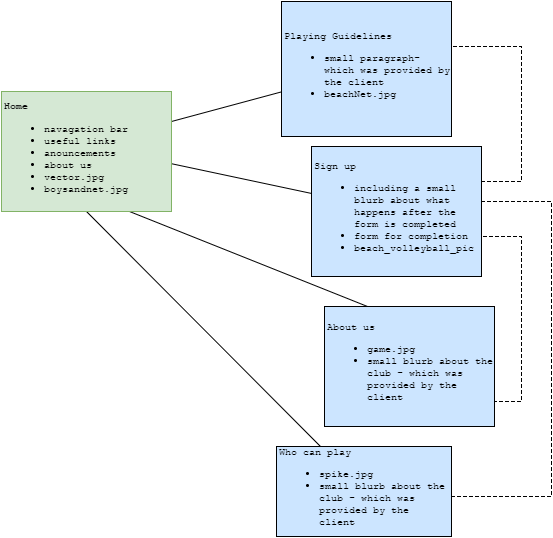

The diagram above was exported from draw.io. Its source (the exported page's mxGraphModel, read from the mxfile embedded in the PNG):
<mxGraphModel dx="616" dy="758" grid="1" gridSize="10" guides="1" tooltips="1" connect="1" arrows="1" fold="1" page="1" pageScale="1" pageWidth="826" pageHeight="1169" background="#ffffff" math="0" shadow="0">
  <root>
    <mxCell id="0" />
    <mxCell id="1" parent="0" />
    <mxCell id="39bcb64a64748cec-6" value="" style="endArrow=none;html=1;fontFamily=Courier New;fontSize=10;exitX=0.25;exitY=0;entryX=0.5;entryY=1;" edge="1" parent="1" source="39bcb64a64748cec-7" target="39bcb64a64748cec-16">
      <mxGeometry width="50" height="50" relative="1" as="geometry">
        <mxPoint x="10" y="160" as="sourcePoint" />
        <mxPoint x="120" y="320" as="targetPoint" />
      </mxGeometry>
    </mxCell>
    <mxCell id="39bcb64a64748cec-7" value="&lt;span&gt;Who can play&lt;/span&gt;&lt;div&gt;&lt;ul&gt;&lt;li&gt;spike.jpg&lt;/li&gt;&lt;li&gt;small blurb about the club - which was provided by the client&lt;/li&gt;&lt;/ul&gt;&lt;/div&gt;" style="whiteSpace=wrap;html=1;fillColor=#CCE5FF;gradientColor=none;fontFamily=Courier New;fontSize=10;align=left;" vertex="1" parent="1">
      <mxGeometry x="365" y="550" width="175" height="90" as="geometry" />
    </mxCell>
    <mxCell id="39bcb64a64748cec-10" value="" style="endArrow=none;html=1;fontFamily=Courier New;fontSize=10;entryX=0.75;entryY=1;exitX=0.25;exitY=0;" edge="1" parent="1" source="39bcb64a64748cec-9" target="39bcb64a64748cec-16">
      <mxGeometry width="50" height="50" relative="1" as="geometry">
        <mxPoint x="350" y="380" as="sourcePoint" />
        <mxPoint x="184.71428571428578" y="330" as="targetPoint" />
      </mxGeometry>
    </mxCell>
    <mxCell id="39bcb64a64748cec-12" value="" style="endArrow=none;html=1;fontFamily=Courier New;fontSize=10;entryX=0.994;entryY=0.601;entryPerimeter=0;" edge="1" parent="1" source="39bcb64a64748cec-11" target="39bcb64a64748cec-16">
      <mxGeometry width="50" height="50" relative="1" as="geometry">
        <mxPoint x="440" y="380" as="sourcePoint" />
        <mxPoint x="230.42857142857144" y="255.71428571428578" as="targetPoint" />
      </mxGeometry>
    </mxCell>
    <mxCell id="39bcb64a64748cec-13" value="Playing Guidelines&lt;div&gt;&lt;ul&gt;&lt;li&gt;small paragraph- which was provided by the client&lt;/li&gt;&lt;li&gt;beachNet.jpg&lt;/li&gt;&lt;/ul&gt;&lt;/div&gt;" style="whiteSpace=wrap;html=1;fillColor=#CCE5FF;gradientColor=none;fontFamily=Courier New;fontSize=10;align=left;" vertex="1" parent="1">
      <mxGeometry x="370" y="105" width="170" height="135" as="geometry" />
    </mxCell>
    <mxCell id="39bcb64a64748cec-14" value="" style="endArrow=none;html=1;fontFamily=Courier New;fontSize=10;entryX=1;entryY=0.25;" edge="1" parent="1" source="39bcb64a64748cec-13" target="39bcb64a64748cec-16">
      <mxGeometry width="50" height="50" relative="1" as="geometry">
        <mxPoint x="270" y="120" as="sourcePoint" />
        <mxPoint x="184.71428571428578" y="230" as="targetPoint" />
      </mxGeometry>
    </mxCell>
    <mxCell id="39bcb64a64748cec-16" value="&lt;b&gt;Home&lt;/b&gt;&lt;div&gt;&lt;ul&gt;&lt;li&gt;navagation bar&lt;/li&gt;&lt;li&gt;useful links&lt;/li&gt;&lt;li&gt;anouncements&amp;nbsp;&lt;/li&gt;&lt;li&gt;about us&lt;/li&gt;&lt;li&gt;vector.jpg&lt;/li&gt;&lt;li&gt;boysandnet.jpg&lt;/li&gt;&lt;/ul&gt;&lt;/div&gt;" style="whiteSpace=wrap;html=1;fontFamily=Courier New;fontSize=10;align=left;plain-green;gradientColor=none;" vertex="1" parent="1">
      <mxGeometry x="90" y="195" width="170" height="120" as="geometry" />
    </mxCell>
    <mxCell id="39bcb64a64748cec-21" value="" style="strokeWidth=1;html=1;shape=mxgraph.flowchart.annotation_1;align=left;fillColor=#CCE5FF;gradientColor=none;fontFamily=Courier New;fontSize=10;rotation=-180;dashed=1;" vertex="1" parent="1">
      <mxGeometry x="540" y="150" width="70" height="135" as="geometry" />
    </mxCell>
    <mxCell id="39bcb64a64748cec-23" value="" style="strokeWidth=1;html=1;shape=mxgraph.flowchart.annotation_1;align=left;fillColor=#CCE5FF;gradientColor=none;fontFamily=Courier New;fontSize=10;rotation=-180;dashed=1;" vertex="1" parent="1">
      <mxGeometry x="540" y="340" width="70" height="165" as="geometry" />
    </mxCell>
    <mxCell id="39bcb64a64748cec-24" value="" style="strokeWidth=1;html=1;shape=mxgraph.flowchart.annotation_1;align=left;fillColor=#CCE5FF;gradientColor=none;fontFamily=Courier New;fontSize=10;rotation=-180;dashed=1;" vertex="1" parent="1">
      <mxGeometry x="540" y="305" width="100" height="295" as="geometry" />
    </mxCell>
    <mxCell id="39bcb64a64748cec-9" value="About us&lt;div&gt;&lt;ul&gt;&lt;li&gt;game.jpg&lt;/li&gt;&lt;li&gt;small blurb about the club - which was provided by the client&lt;/li&gt;&lt;/ul&gt;&lt;/div&gt;" style="whiteSpace=wrap;html=1;fillColor=#CCE5FF;gradientColor=none;fontFamily=Courier New;fontSize=10;align=left;" vertex="1" parent="1">
      <mxGeometry x="413" y="410" width="170" height="120" as="geometry" />
    </mxCell>
    <mxCell id="39bcb64a64748cec-11" value="Sign up&amp;nbsp;&lt;div&gt;&lt;ul&gt;&lt;li&gt;including a small blurb about what happens after the form is completed&lt;/li&gt;&lt;li&gt;form for completion&amp;nbsp;&lt;/li&gt;&lt;li&gt;beach_volleyball_pic&lt;br&gt;&lt;/li&gt;&lt;/ul&gt;&lt;/div&gt;" style="whiteSpace=wrap;html=1;fillColor=#CCE5FF;gradientColor=none;fontFamily=Courier New;fontSize=10;align=left;" vertex="1" parent="1">
      <mxGeometry x="400" y="250" width="170" height="130" as="geometry" />
    </mxCell>
  </root>
</mxGraphModel>